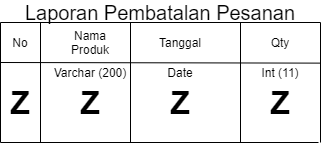

The diagram above was exported from draw.io. Its source (the exported page's mxGraphModel, read from the mxfile embedded in the PNG):
<mxGraphModel dx="684" dy="482" grid="1" gridSize="10" guides="1" tooltips="1" connect="1" arrows="1" fold="1" page="1" pageScale="1" pageWidth="827" pageHeight="1169" math="0" shadow="0">
  <root>
    <mxCell id="d88rcNfdCHryHE6Z0if8-0" />
    <mxCell id="d88rcNfdCHryHE6Z0if8-1" parent="d88rcNfdCHryHE6Z0if8-0" />
    <mxCell id="hzc2WayiWySSdoclPXog-0" value="No" style="text;html=1;strokeColor=none;fillColor=none;align=center;verticalAlign=middle;whiteSpace=wrap;rounded=0;" parent="d88rcNfdCHryHE6Z0if8-1" vertex="1">
      <mxGeometry x="80" y="130" width="40" height="20" as="geometry" />
    </mxCell>
    <mxCell id="hzc2WayiWySSdoclPXog-1" value="" style="endArrow=none;html=1;" parent="d88rcNfdCHryHE6Z0if8-1" edge="1">
      <mxGeometry width="50" height="50" relative="1" as="geometry">
        <mxPoint x="80" y="239.9999999999999" as="sourcePoint" />
        <mxPoint x="80" y="119.99999999999989" as="targetPoint" />
      </mxGeometry>
    </mxCell>
    <mxCell id="hzc2WayiWySSdoclPXog-2" value="" style="endArrow=none;html=1;" parent="d88rcNfdCHryHE6Z0if8-1" edge="1">
      <mxGeometry width="50" height="50" relative="1" as="geometry">
        <mxPoint x="120" y="239.9999999999999" as="sourcePoint" />
        <mxPoint x="120" y="119.99999999999989" as="targetPoint" />
      </mxGeometry>
    </mxCell>
    <mxCell id="hzc2WayiWySSdoclPXog-3" value="Nama Produk" style="text;html=1;strokeColor=none;fillColor=none;align=center;verticalAlign=middle;whiteSpace=wrap;rounded=0;" parent="d88rcNfdCHryHE6Z0if8-1" vertex="1">
      <mxGeometry x="150" y="130" width="40" height="20" as="geometry" />
    </mxCell>
    <mxCell id="hzc2WayiWySSdoclPXog-4" value="" style="endArrow=none;html=1;" parent="d88rcNfdCHryHE6Z0if8-1" edge="1">
      <mxGeometry width="50" height="50" relative="1" as="geometry">
        <mxPoint x="210" y="239.9999999999999" as="sourcePoint" />
        <mxPoint x="210" y="119.99999999999989" as="targetPoint" />
      </mxGeometry>
    </mxCell>
    <mxCell id="hzc2WayiWySSdoclPXog-5" value="Tanggal" style="text;html=1;strokeColor=none;fillColor=none;align=center;verticalAlign=middle;whiteSpace=wrap;rounded=0;" parent="d88rcNfdCHryHE6Z0if8-1" vertex="1">
      <mxGeometry x="240" y="130" width="40" height="20" as="geometry" />
    </mxCell>
    <mxCell id="hzc2WayiWySSdoclPXog-6" value="" style="endArrow=none;html=1;" parent="d88rcNfdCHryHE6Z0if8-1" edge="1">
      <mxGeometry width="50" height="50" relative="1" as="geometry">
        <mxPoint x="319.9999999999999" y="239.9999999999999" as="sourcePoint" />
        <mxPoint x="319.9999999999999" y="119.99999999999989" as="targetPoint" />
      </mxGeometry>
    </mxCell>
    <mxCell id="hzc2WayiWySSdoclPXog-7" value="" style="endArrow=none;html=1;" parent="d88rcNfdCHryHE6Z0if8-1" edge="1">
      <mxGeometry width="50" height="50" relative="1" as="geometry">
        <mxPoint x="399.9999999999998" y="239.9999999999999" as="sourcePoint" />
        <mxPoint x="399.9999999999998" y="119.99999999999989" as="targetPoint" />
      </mxGeometry>
    </mxCell>
    <mxCell id="hzc2WayiWySSdoclPXog-8" value="Qty" style="text;html=1;strokeColor=none;fillColor=none;align=center;verticalAlign=middle;whiteSpace=wrap;rounded=0;" parent="d88rcNfdCHryHE6Z0if8-1" vertex="1">
      <mxGeometry x="340" y="130" width="40" height="20" as="geometry" />
    </mxCell>
    <mxCell id="hzc2WayiWySSdoclPXog-9" value="" style="endArrow=none;html=1;entryX=0.939;entryY=0.031;entryDx=0;entryDy=0;entryPerimeter=0;" parent="d88rcNfdCHryHE6Z0if8-1" target="hzc2WayiWySSdoclPXog-16" edge="1">
      <mxGeometry width="50" height="50" relative="1" as="geometry">
        <mxPoint x="80" y="159.9999999999999" as="sourcePoint" />
        <mxPoint x="720" y="160" as="targetPoint" />
      </mxGeometry>
    </mxCell>
    <mxCell id="hzc2WayiWySSdoclPXog-10" value="" style="endArrow=none;html=1;" parent="d88rcNfdCHryHE6Z0if8-1" edge="1">
      <mxGeometry width="50" height="50" relative="1" as="geometry">
        <mxPoint x="80" y="119.99999999999989" as="sourcePoint" />
        <mxPoint x="400" y="120" as="targetPoint" />
      </mxGeometry>
    </mxCell>
    <mxCell id="hzc2WayiWySSdoclPXog-11" value="" style="endArrow=none;html=1;" parent="d88rcNfdCHryHE6Z0if8-1" edge="1">
      <mxGeometry width="50" height="50" relative="1" as="geometry">
        <mxPoint x="80" y="239.9999999999999" as="sourcePoint" />
        <mxPoint x="398" y="240" as="targetPoint" />
      </mxGeometry>
    </mxCell>
    <mxCell id="hzc2WayiWySSdoclPXog-12" value="&lt;b style=&quot;font-size: 32px;&quot;&gt;Z&lt;/b&gt;" style="text;html=1;strokeColor=none;fillColor=none;align=center;verticalAlign=middle;whiteSpace=wrap;rounded=0;fontSize=32;" parent="d88rcNfdCHryHE6Z0if8-1" vertex="1">
      <mxGeometry x="80" y="190" width="40" height="20" as="geometry" />
    </mxCell>
    <mxCell id="hzc2WayiWySSdoclPXog-13" value="&lt;b style=&quot;font-size: 32px;&quot;&gt;Z&lt;/b&gt;" style="text;html=1;strokeColor=none;fillColor=none;align=center;verticalAlign=middle;whiteSpace=wrap;rounded=0;fontSize=32;" parent="d88rcNfdCHryHE6Z0if8-1" vertex="1">
      <mxGeometry x="150" y="190" width="40" height="20" as="geometry" />
    </mxCell>
    <mxCell id="hzc2WayiWySSdoclPXog-14" value="&lt;font style=&quot;font-size: 12px&quot;&gt;Varchar (200)&lt;/font&gt;" style="text;html=1;strokeColor=none;fillColor=none;align=center;verticalAlign=middle;whiteSpace=wrap;rounded=0;fontSize=12;" parent="d88rcNfdCHryHE6Z0if8-1" vertex="1">
      <mxGeometry x="130" y="160" width="80" height="20" as="geometry" />
    </mxCell>
    <mxCell id="hzc2WayiWySSdoclPXog-15" value="Date" style="text;html=1;strokeColor=none;fillColor=none;align=center;verticalAlign=middle;whiteSpace=wrap;rounded=0;fontSize=12;" parent="d88rcNfdCHryHE6Z0if8-1" vertex="1">
      <mxGeometry x="215" y="160" width="90" height="20" as="geometry" />
    </mxCell>
    <mxCell id="hzc2WayiWySSdoclPXog-16" value="Int (11)" style="text;html=1;strokeColor=none;fillColor=none;align=center;verticalAlign=middle;whiteSpace=wrap;rounded=0;fontSize=12;" parent="d88rcNfdCHryHE6Z0if8-1" vertex="1">
      <mxGeometry x="315" y="160" width="90" height="20" as="geometry" />
    </mxCell>
    <mxCell id="hzc2WayiWySSdoclPXog-17" value="&lt;b style=&quot;font-size: 32px;&quot;&gt;Z&lt;/b&gt;" style="text;html=1;strokeColor=none;fillColor=none;align=center;verticalAlign=middle;whiteSpace=wrap;rounded=0;fontSize=32;" parent="d88rcNfdCHryHE6Z0if8-1" vertex="1">
      <mxGeometry x="240" y="190" width="40" height="20" as="geometry" />
    </mxCell>
    <mxCell id="hzc2WayiWySSdoclPXog-18" value="&lt;b style=&quot;font-size: 32px;&quot;&gt;Z&lt;/b&gt;" style="text;html=1;strokeColor=none;fillColor=none;align=center;verticalAlign=middle;whiteSpace=wrap;rounded=0;fontSize=32;" parent="d88rcNfdCHryHE6Z0if8-1" vertex="1">
      <mxGeometry x="340" y="190" width="40" height="20" as="geometry" />
    </mxCell>
    <mxCell id="hzc2WayiWySSdoclPXog-19" value="&lt;font style=&quot;font-size: 20px&quot;&gt;Laporan Pembatalan Pesanan&lt;/font&gt;" style="text;html=1;strokeColor=none;fillColor=none;align=center;verticalAlign=middle;whiteSpace=wrap;rounded=0;" parent="d88rcNfdCHryHE6Z0if8-1" vertex="1">
      <mxGeometry x="80" y="100" width="320" height="20" as="geometry" />
    </mxCell>
  </root>
</mxGraphModel>